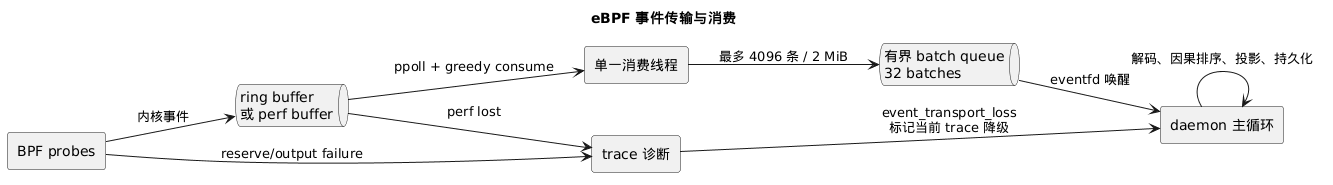

The diagram above was rendered by PlantUML. Its source (embedded in the PNG):
@startuml
title eBPF 事件传输与消费
left to right direction
skinparam componentStyle rectangle
skinparam shadowing false

component "BPF probes" as Probes
queue "ring buffer\n或 perf buffer" as KernelBuffer
component "单一消费线程" as Consumer
queue "有界 batch queue\n32 batches" as Queue
component "daemon 主循环" as Daemon
component "trace 诊断" as Diag

Probes --> KernelBuffer : 内核事件
KernelBuffer --> Consumer : ppoll + greedy consume
Consumer --> Queue : 最多 4096 条 / 2 MiB
Queue --> Daemon : eventfd 唤醒
Daemon --> Daemon : 解码、因果排序、投影、持久化
KernelBuffer --> Diag : perf lost
Probes --> Diag : reserve/output failure
Diag --> Daemon : event_transport_loss\n标记当前 trace 降级
@enduml